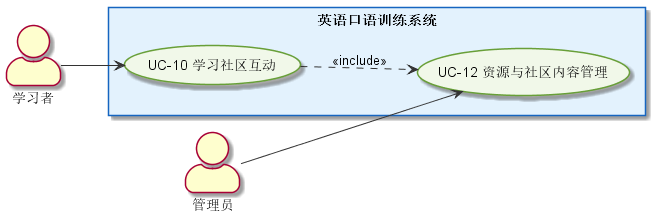

The diagram above was rendered by PlantUML. Its source (embedded in the PNG):
@startuml
left to right direction
skinparam packageStyle rectangle
skinparam actorStyle awesome
skinparam usecase {
  BackgroundColor #F1F8E9
  BorderColor #689F38
  ArrowColor #333333
}
skinparam rectangle {
  BackgroundColor #E3F2FD
  BorderColor #1565C0
}
actor "学习者" as Learner
actor "管理员" as Admin
rectangle "英语口语训练系统" {
  usecase "UC-10 学习社区互动" as UC10
  usecase "UC-12 资源与社区内容管理" as UC12
}
Learner --> UC10
Admin --> UC12
UC10 ..> UC12 : <<include>>

@enduml